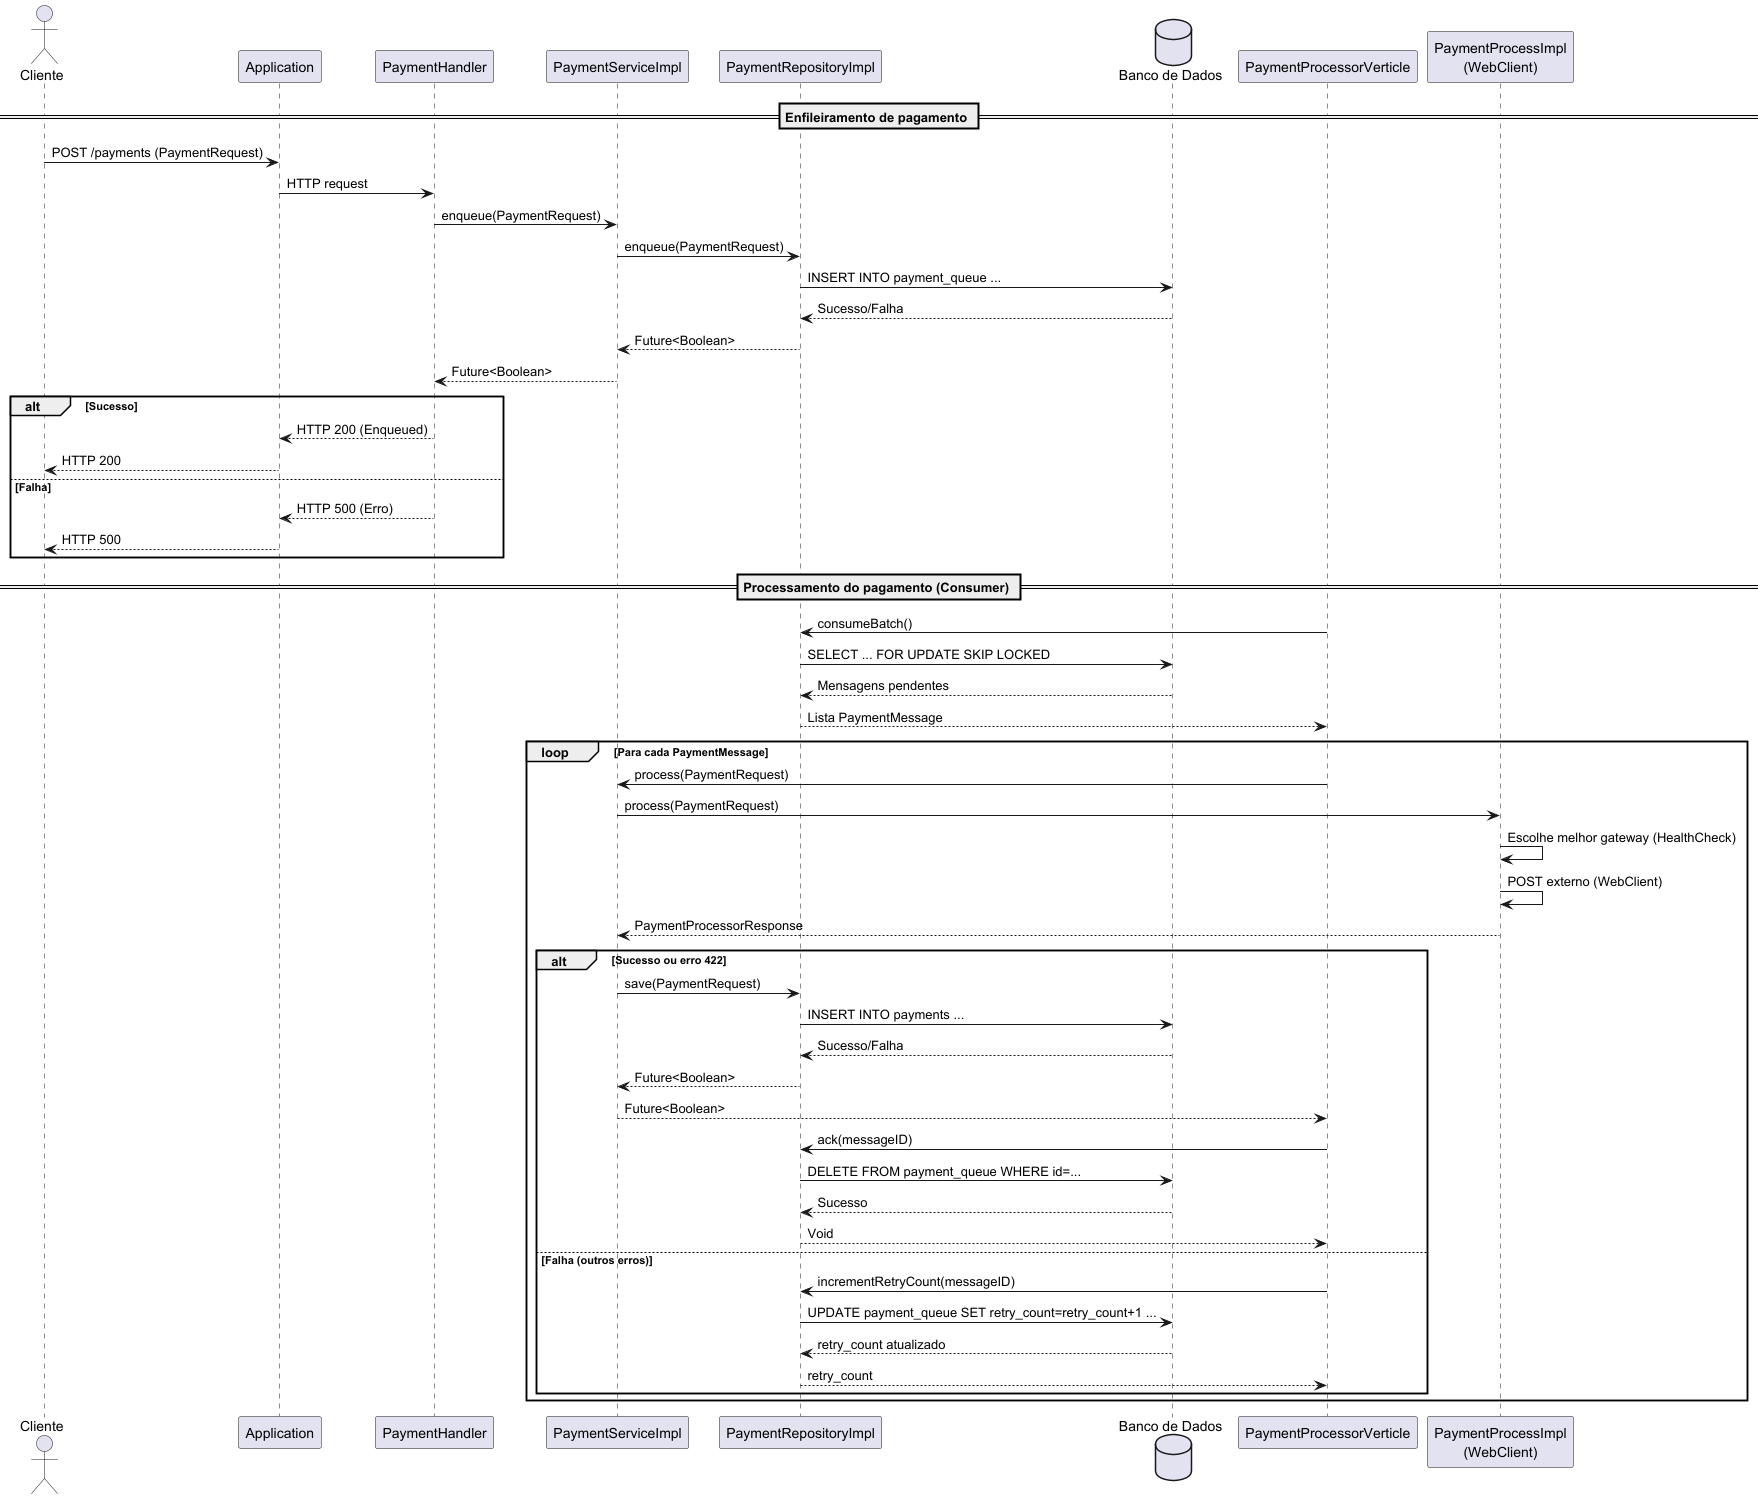

The diagram above was rendered by PlantUML. Its source (embedded in the PNG):
@startuml
actor Cliente
participant "Application" as App
participant "PaymentHandler" as Handler
participant "PaymentServiceImpl" as Service
participant "PaymentRepositoryImpl" as Repo
database "Banco de Dados" as DB
participant "PaymentProcessorVerticle" as Consumer
participant "PaymentProcessImpl\n(WebClient)" as Gateway

== Enfileiramento de pagamento ==

Cliente -> App: POST /payments (PaymentRequest)
App -> Handler: HTTP request
Handler -> Service: enqueue(PaymentRequest)
Service -> Repo: enqueue(PaymentRequest)
Repo -> DB: INSERT INTO payment_queue ...
DB --> Repo: Sucesso/Falha
Repo --> Service: Future<Boolean>
Service --> Handler: Future<Boolean>
alt Sucesso
    Handler --> App: HTTP 200 (Enqueued)
    App --> Cliente: HTTP 200
else Falha
    Handler --> App: HTTP 500 (Erro)
    App --> Cliente: HTTP 500
end

== Processamento do pagamento (Consumer) ==

Consumer -> Repo: consumeBatch()
Repo -> DB: SELECT ... FOR UPDATE SKIP LOCKED
DB --> Repo: Mensagens pendentes
Repo --> Consumer: Lista PaymentMessage

loop Para cada PaymentMessage
    Consumer -> Service: process(PaymentRequest)
    Service -> Gateway: process(PaymentRequest)
    Gateway -> Gateway: Escolhe melhor gateway (HealthCheck)
    Gateway -> Gateway: POST externo (WebClient)
    Gateway --> Service: PaymentProcessorResponse
    alt Sucesso ou erro 422
        Service -> Repo: save(PaymentRequest)
        Repo -> DB: INSERT INTO payments ...
        DB --> Repo: Sucesso/Falha
        Repo --> Service: Future<Boolean>
        Service --> Consumer: Future<Boolean>
        Consumer -> Repo: ack(messageID)
        Repo -> DB: DELETE FROM payment_queue WHERE id=...
        DB --> Repo: Sucesso
        Repo --> Consumer: Void
    else Falha (outros erros)
        Consumer -> Repo: incrementRetryCount(messageID)
        Repo -> DB: UPDATE payment_queue SET retry_count=retry_count+1 ...
        DB --> Repo: retry_count atualizado
        Repo --> Consumer: retry_count
    end
end
@enduml